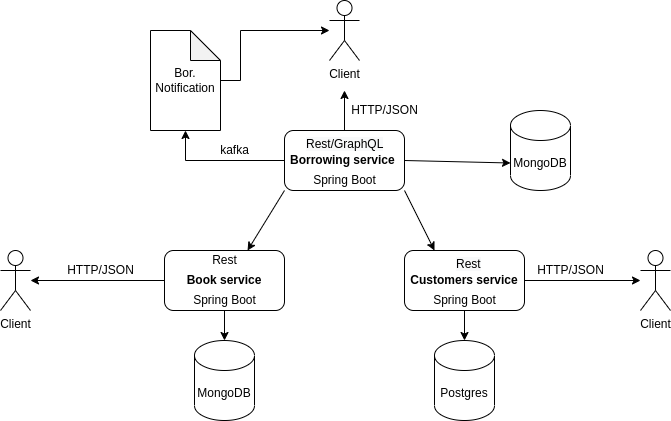

The diagram above was exported from draw.io. Its source (the exported page's mxGraphModel, read from the mxfile embedded in the PNG):
<mxGraphModel dx="1422" dy="773" grid="1" gridSize="10" guides="1" tooltips="1" connect="1" arrows="1" fold="1" page="1" pageScale="1" pageWidth="827" pageHeight="1169" math="0" shadow="0">
  <root>
    <mxCell id="0" />
    <mxCell id="1" parent="0" />
    <mxCell id="Q2a4NVTEJDOshXYxokFq-18" style="edgeStyle=orthogonalEdgeStyle;rounded=0;orthogonalLoop=1;jettySize=auto;html=1;" edge="1" parent="1" source="Q2a4NVTEJDOshXYxokFq-1" target="Q2a4NVTEJDOshXYxokFq-15">
      <mxGeometry relative="1" as="geometry" />
    </mxCell>
    <mxCell id="Q2a4NVTEJDOshXYxokFq-1" value="&lt;b&gt;Book service&lt;/b&gt;" style="rounded=1;whiteSpace=wrap;html=1;" vertex="1" parent="1">
      <mxGeometry x="234" y="360" width="120" height="60" as="geometry" />
    </mxCell>
    <mxCell id="Q2a4NVTEJDOshXYxokFq-19" style="edgeStyle=orthogonalEdgeStyle;rounded=0;orthogonalLoop=1;jettySize=auto;html=1;" edge="1" parent="1" source="Q2a4NVTEJDOshXYxokFq-2" target="Q2a4NVTEJDOshXYxokFq-16">
      <mxGeometry relative="1" as="geometry" />
    </mxCell>
    <mxCell id="Q2a4NVTEJDOshXYxokFq-2" value="&lt;b&gt;Customers service&lt;/b&gt;" style="rounded=1;whiteSpace=wrap;html=1;" vertex="1" parent="1">
      <mxGeometry x="474" y="360" width="120" height="60" as="geometry" />
    </mxCell>
    <mxCell id="Q2a4NVTEJDOshXYxokFq-20" style="edgeStyle=orthogonalEdgeStyle;rounded=0;orthogonalLoop=1;jettySize=auto;html=1;" edge="1" parent="1" source="Q2a4NVTEJDOshXYxokFq-3">
      <mxGeometry relative="1" as="geometry">
        <mxPoint x="414" y="200" as="targetPoint" />
      </mxGeometry>
    </mxCell>
    <mxCell id="Q2a4NVTEJDOshXYxokFq-3" value="&lt;b&gt;Borrowing service&amp;nbsp;&lt;/b&gt;" style="rounded=1;whiteSpace=wrap;html=1;" vertex="1" parent="1">
      <mxGeometry x="354" y="240" width="120" height="60" as="geometry" />
    </mxCell>
    <mxCell id="Q2a4NVTEJDOshXYxokFq-4" value="" style="endArrow=classic;html=1;rounded=0;exitX=0;exitY=1;exitDx=0;exitDy=0;entryX=0.692;entryY=0;entryDx=0;entryDy=0;entryPerimeter=0;" edge="1" parent="1" source="Q2a4NVTEJDOshXYxokFq-3" target="Q2a4NVTEJDOshXYxokFq-1">
      <mxGeometry width="50" height="50" relative="1" as="geometry">
        <mxPoint x="390" y="420" as="sourcePoint" />
        <mxPoint x="310" y="340" as="targetPoint" />
      </mxGeometry>
    </mxCell>
    <mxCell id="Q2a4NVTEJDOshXYxokFq-5" value="" style="endArrow=classic;html=1;rounded=0;exitX=1;exitY=1;exitDx=0;exitDy=0;entryX=0.25;entryY=0;entryDx=0;entryDy=0;" edge="1" parent="1" source="Q2a4NVTEJDOshXYxokFq-3" target="Q2a4NVTEJDOshXYxokFq-2">
      <mxGeometry width="50" height="50" relative="1" as="geometry">
        <mxPoint x="390" y="420" as="sourcePoint" />
        <mxPoint x="440" y="370" as="targetPoint" />
      </mxGeometry>
    </mxCell>
    <mxCell id="Q2a4NVTEJDOshXYxokFq-6" value="MongoDB" style="shape=cylinder3;whiteSpace=wrap;html=1;boundedLbl=1;backgroundOutline=1;size=15;" vertex="1" parent="1">
      <mxGeometry x="264" y="450" width="60" height="80" as="geometry" />
    </mxCell>
    <mxCell id="Q2a4NVTEJDOshXYxokFq-7" value="Postgres" style="shape=cylinder3;whiteSpace=wrap;html=1;boundedLbl=1;backgroundOutline=1;size=15;" vertex="1" parent="1">
      <mxGeometry x="504" y="450" width="60" height="80" as="geometry" />
    </mxCell>
    <mxCell id="Q2a4NVTEJDOshXYxokFq-8" value="" style="endArrow=classic;html=1;rounded=0;exitX=0.5;exitY=1;exitDx=0;exitDy=0;entryX=0.5;entryY=0;entryDx=0;entryDy=0;entryPerimeter=0;" edge="1" parent="1" source="Q2a4NVTEJDOshXYxokFq-1" target="Q2a4NVTEJDOshXYxokFq-6">
      <mxGeometry width="50" height="50" relative="1" as="geometry">
        <mxPoint x="390" y="420" as="sourcePoint" />
        <mxPoint x="440" y="370" as="targetPoint" />
      </mxGeometry>
    </mxCell>
    <mxCell id="Q2a4NVTEJDOshXYxokFq-9" value="" style="endArrow=classic;html=1;rounded=0;exitX=0.5;exitY=1;exitDx=0;exitDy=0;entryX=0.5;entryY=0;entryDx=0;entryDy=0;entryPerimeter=0;" edge="1" parent="1" source="Q2a4NVTEJDOshXYxokFq-2" target="Q2a4NVTEJDOshXYxokFq-7">
      <mxGeometry width="50" height="50" relative="1" as="geometry">
        <mxPoint x="390" y="420" as="sourcePoint" />
        <mxPoint x="440" y="370" as="targetPoint" />
      </mxGeometry>
    </mxCell>
    <mxCell id="Q2a4NVTEJDOshXYxokFq-11" value="MongoDB" style="shape=cylinder3;whiteSpace=wrap;html=1;boundedLbl=1;backgroundOutline=1;size=15;" vertex="1" parent="1">
      <mxGeometry x="580" y="220" width="60" height="80" as="geometry" />
    </mxCell>
    <mxCell id="Q2a4NVTEJDOshXYxokFq-12" value="" style="endArrow=classic;html=1;rounded=0;exitX=1;exitY=0.5;exitDx=0;exitDy=0;entryX=0;entryY=0;entryDx=0;entryDy=52.5;entryPerimeter=0;" edge="1" parent="1" source="Q2a4NVTEJDOshXYxokFq-3" target="Q2a4NVTEJDOshXYxokFq-11">
      <mxGeometry width="50" height="50" relative="1" as="geometry">
        <mxPoint x="390" y="420" as="sourcePoint" />
        <mxPoint x="530" y="270" as="targetPoint" />
      </mxGeometry>
    </mxCell>
    <mxCell id="Q2a4NVTEJDOshXYxokFq-15" value="Client" style="shape=umlActor;verticalLabelPosition=bottom;verticalAlign=top;html=1;outlineConnect=0;" vertex="1" parent="1">
      <mxGeometry x="70" y="360" width="30" height="60" as="geometry" />
    </mxCell>
    <mxCell id="Q2a4NVTEJDOshXYxokFq-16" value="Client" style="shape=umlActor;verticalLabelPosition=bottom;verticalAlign=top;html=1;outlineConnect=0;" vertex="1" parent="1">
      <mxGeometry x="710" y="360" width="30" height="60" as="geometry" />
    </mxCell>
    <mxCell id="Q2a4NVTEJDOshXYxokFq-17" value="Client" style="shape=umlActor;verticalLabelPosition=bottom;verticalAlign=top;html=1;outlineConnect=0;" vertex="1" parent="1">
      <mxGeometry x="399" y="110" width="30" height="60" as="geometry" />
    </mxCell>
    <mxCell id="Q2a4NVTEJDOshXYxokFq-25" value="" style="edgeStyle=orthogonalEdgeStyle;rounded=0;orthogonalLoop=1;jettySize=auto;html=1;" edge="1" parent="1" source="Q2a4NVTEJDOshXYxokFq-23" target="Q2a4NVTEJDOshXYxokFq-17">
      <mxGeometry relative="1" as="geometry">
        <Array as="points">
          <mxPoint x="310" y="190" />
          <mxPoint x="310" y="140" />
        </Array>
      </mxGeometry>
    </mxCell>
    <mxCell id="Q2a4NVTEJDOshXYxokFq-23" value="Bor. Notification" style="shape=note;whiteSpace=wrap;html=1;backgroundOutline=1;darkOpacity=0.05;" vertex="1" parent="1">
      <mxGeometry x="220" y="140" width="70" height="100" as="geometry" />
    </mxCell>
    <mxCell id="Q2a4NVTEJDOshXYxokFq-24" value="" style="endArrow=classic;html=1;rounded=0;exitX=0;exitY=0.5;exitDx=0;exitDy=0;entryX=0.5;entryY=1;entryDx=0;entryDy=0;entryPerimeter=0;" edge="1" parent="1" source="Q2a4NVTEJDOshXYxokFq-3" target="Q2a4NVTEJDOshXYxokFq-23">
      <mxGeometry width="50" height="50" relative="1" as="geometry">
        <mxPoint x="390" y="410" as="sourcePoint" />
        <mxPoint x="440" y="360" as="targetPoint" />
        <Array as="points">
          <mxPoint x="255" y="270" />
        </Array>
      </mxGeometry>
    </mxCell>
    <mxCell id="Q2a4NVTEJDOshXYxokFq-26" value="kafka" style="text;html=1;align=center;verticalAlign=middle;resizable=0;points=[];autosize=1;strokeColor=none;fillColor=none;" vertex="1" parent="1">
      <mxGeometry x="284" y="250" width="40" height="20" as="geometry" />
    </mxCell>
    <mxCell id="Q2a4NVTEJDOshXYxokFq-27" value="HTTP/JSON" style="text;html=1;align=center;verticalAlign=middle;resizable=0;points=[];autosize=1;strokeColor=none;fillColor=none;" vertex="1" parent="1">
      <mxGeometry x="414" y="210" width="80" height="20" as="geometry" />
    </mxCell>
    <mxCell id="Q2a4NVTEJDOshXYxokFq-28" value="HTTP/JSON" style="text;html=1;align=center;verticalAlign=middle;resizable=0;points=[];autosize=1;strokeColor=none;fillColor=none;" vertex="1" parent="1">
      <mxGeometry x="130" y="370" width="80" height="20" as="geometry" />
    </mxCell>
    <mxCell id="Q2a4NVTEJDOshXYxokFq-30" value="HTTP/JSON" style="text;html=1;align=center;verticalAlign=middle;resizable=0;points=[];autosize=1;strokeColor=none;fillColor=none;" vertex="1" parent="1">
      <mxGeometry x="600" y="370" width="80" height="20" as="geometry" />
    </mxCell>
    <mxCell id="Q2a4NVTEJDOshXYxokFq-31" value="Spring Boot" style="text;html=1;align=center;verticalAlign=middle;resizable=0;points=[];autosize=1;strokeColor=none;fillColor=none;" vertex="1" parent="1">
      <mxGeometry x="494" y="400" width="80" height="20" as="geometry" />
    </mxCell>
    <mxCell id="Q2a4NVTEJDOshXYxokFq-33" value="Spring Boot" style="text;html=1;align=center;verticalAlign=middle;resizable=0;points=[];autosize=1;strokeColor=none;fillColor=none;" vertex="1" parent="1">
      <mxGeometry x="254" y="400" width="80" height="20" as="geometry" />
    </mxCell>
    <mxCell id="Q2a4NVTEJDOshXYxokFq-34" value="Spring Boot" style="text;html=1;align=center;verticalAlign=middle;resizable=0;points=[];autosize=1;strokeColor=none;fillColor=none;" vertex="1" parent="1">
      <mxGeometry x="374" y="280" width="80" height="20" as="geometry" />
    </mxCell>
    <mxCell id="Q2a4NVTEJDOshXYxokFq-35" value="Rest" style="text;html=1;align=center;verticalAlign=middle;resizable=0;points=[];autosize=1;strokeColor=none;fillColor=none;" vertex="1" parent="1">
      <mxGeometry x="274" y="360" width="40" height="20" as="geometry" />
    </mxCell>
    <mxCell id="Q2a4NVTEJDOshXYxokFq-36" value="&lt;span style=&quot;color: rgb(0, 0, 0); font-family: helvetica; font-size: 12px; font-style: normal; font-weight: 400; letter-spacing: normal; text-align: center; text-indent: 0px; text-transform: none; word-spacing: 0px; background-color: rgb(248, 249, 250); display: inline; float: none;&quot;&gt;Rest&lt;/span&gt;" style="text;whiteSpace=wrap;html=1;" vertex="1" parent="1">
      <mxGeometry x="524" y="360" width="50" height="30" as="geometry" />
    </mxCell>
    <mxCell id="Q2a4NVTEJDOshXYxokFq-37" value="&lt;span style=&quot;color: rgb(0 , 0 , 0) ; font-family: &amp;#34;helvetica&amp;#34; ; font-size: 12px ; font-style: normal ; font-weight: 400 ; letter-spacing: normal ; text-align: center ; text-indent: 0px ; text-transform: none ; word-spacing: 0px ; background-color: rgb(248 , 249 , 250) ; display: inline ; float: none&quot;&gt;Rest/GraphQL&lt;/span&gt;" style="text;whiteSpace=wrap;html=1;" vertex="1" parent="1">
      <mxGeometry x="374" y="240" width="50" height="30" as="geometry" />
    </mxCell>
  </root>
</mxGraphModel>